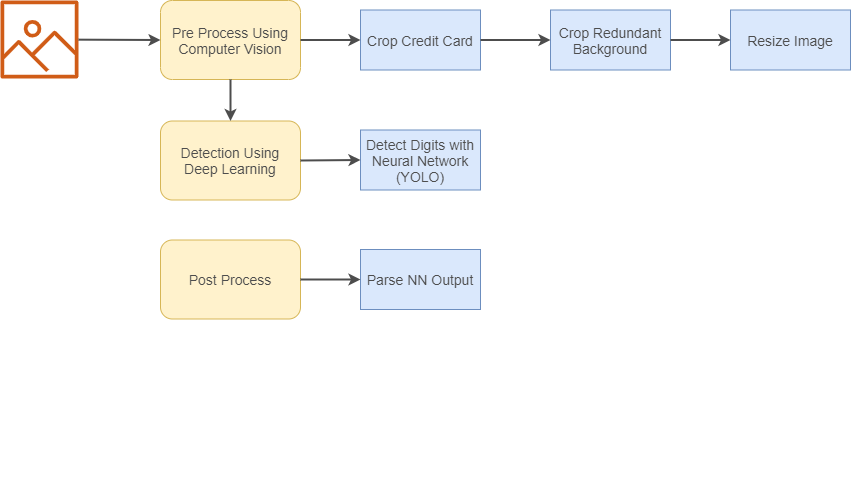

The diagram above was exported from draw.io. Its source (the exported page's mxGraphModel, read from the mxfile embedded in the PNG):
<mxGraphModel dx="2071" dy="587" grid="1" gridSize="10" guides="1" tooltips="1" connect="1" arrows="1" fold="1" page="1" pageScale="1" pageWidth="850" pageHeight="500" math="0" shadow="0">
  <root>
    <mxCell id="0" />
    <mxCell id="1" parent="0" />
    <mxCell id="tBwkZdDVXcfik-ylsm6X-45" value="" style="rounded=0;whiteSpace=wrap;html=1;strokeColor=#FFFFFF;" vertex="1" parent="1">
      <mxGeometry x="-850" width="850" height="500" as="geometry" />
    </mxCell>
    <mxCell id="3_uFaUdtmMmTrQXDUCJk-2" value="" style="outlineConnect=0;fontColor=#232F3E;gradientColor=none;fillColor=#D05C17;strokeColor=none;dashed=0;verticalLabelPosition=bottom;verticalAlign=top;align=center;html=1;fontSize=12;fontStyle=0;aspect=fixed;pointerEvents=1;shape=mxgraph.aws4.container_registry_image;" parent="1" vertex="1">
      <mxGeometry x="-850" width="78" height="78" as="geometry" />
    </mxCell>
    <mxCell id="3_uFaUdtmMmTrQXDUCJk-3" value="&lt;font color=&quot;#4d4d4d&quot; style=&quot;font-size: 14px&quot;&gt;Crop Credit Card&lt;/font&gt;" style="rounded=0;whiteSpace=wrap;html=1;fillColor=#dae8fc;strokeColor=#6c8ebf;" parent="1" vertex="1">
      <mxGeometry x="-490" y="9.5" width="120" height="60" as="geometry" />
    </mxCell>
    <mxCell id="3_uFaUdtmMmTrQXDUCJk-4" value="&lt;font style=&quot;font-size: 14px&quot; color=&quot;#4d4d4d&quot;&gt;Crop Redundant Background&lt;/font&gt;" style="rounded=0;whiteSpace=wrap;html=1;fillColor=#dae8fc;strokeColor=#6c8ebf;" parent="1" vertex="1">
      <mxGeometry x="-300" y="9.5" width="120" height="60" as="geometry" />
    </mxCell>
    <mxCell id="3_uFaUdtmMmTrQXDUCJk-5" value="&lt;font color=&quot;#4d4d4d&quot;&gt;&lt;span style=&quot;font-size: 14px&quot;&gt;Resize Image&lt;/span&gt;&lt;/font&gt;" style="rounded=0;whiteSpace=wrap;html=1;fillColor=#dae8fc;strokeColor=#6c8ebf;" parent="1" vertex="1">
      <mxGeometry x="-120" y="9.5" width="120" height="60" as="geometry" />
    </mxCell>
    <mxCell id="3_uFaUdtmMmTrQXDUCJk-6" value="&lt;span style=&quot;color: rgb(77 , 77 , 77) ; font-size: 14px&quot;&gt;Detect Digits with Neural Network&lt;br&gt;(YOLO)&lt;br&gt;&lt;/span&gt;" style="rounded=0;whiteSpace=wrap;html=1;fillColor=#dae8fc;strokeColor=#6c8ebf;" parent="1" vertex="1">
      <mxGeometry x="-490" y="129.5" width="120" height="60" as="geometry" />
    </mxCell>
    <mxCell id="3_uFaUdtmMmTrQXDUCJk-8" value="&lt;font color=&quot;#4d4d4d&quot;&gt;&lt;span style=&quot;font-size: 14px&quot;&gt;Parse NN Output&lt;/span&gt;&lt;/font&gt;" style="rounded=0;whiteSpace=wrap;html=1;fillColor=#dae8fc;strokeColor=#6c8ebf;" parent="1" vertex="1">
      <mxGeometry x="-490" y="249" width="120" height="60" as="geometry" />
    </mxCell>
    <mxCell id="3_uFaUdtmMmTrQXDUCJk-26" value="&lt;font color=&quot;#4d4d4d&quot; style=&quot;font-size: 14px&quot;&gt;Pre Process Using Computer Vision&lt;/font&gt;" style="rounded=1;whiteSpace=wrap;html=1;fillColor=#fff2cc;strokeColor=#d6b656;" parent="1" vertex="1">
      <mxGeometry x="-690" width="140" height="79" as="geometry" />
    </mxCell>
    <mxCell id="3_uFaUdtmMmTrQXDUCJk-28" value="&lt;font color=&quot;#4d4d4d&quot;&gt;&lt;span style=&quot;font-size: 14px&quot;&gt;Detection Using&lt;br&gt;Deep Learning&lt;/span&gt;&lt;/font&gt;" style="rounded=1;whiteSpace=wrap;html=1;fillColor=#fff2cc;strokeColor=#d6b656;" parent="1" vertex="1">
      <mxGeometry x="-690" y="120.5" width="140" height="79" as="geometry" />
    </mxCell>
    <mxCell id="3_uFaUdtmMmTrQXDUCJk-29" value="&lt;font color=&quot;#4d4d4d&quot;&gt;&lt;span style=&quot;font-size: 14px&quot;&gt;Post Process&lt;/span&gt;&lt;/font&gt;" style="rounded=1;whiteSpace=wrap;html=1;fillColor=#fff2cc;strokeColor=#d6b656;" parent="1" vertex="1">
      <mxGeometry x="-690" y="239.5" width="140" height="79" as="geometry" />
    </mxCell>
    <mxCell id="3_uFaUdtmMmTrQXDUCJk-44" value="" style="endArrow=classic;html=1;strokeColor=#4D4D4D;strokeWidth=2;entryX=0;entryY=0.5;entryDx=0;entryDy=0;" parent="1" source="3_uFaUdtmMmTrQXDUCJk-2" target="3_uFaUdtmMmTrQXDUCJk-26" edge="1">
      <mxGeometry width="50" height="50" relative="1" as="geometry">
        <mxPoint x="-720" y="139.5" as="sourcePoint" />
        <mxPoint x="-670" y="89.5" as="targetPoint" />
      </mxGeometry>
    </mxCell>
    <mxCell id="3_uFaUdtmMmTrQXDUCJk-45" value="" style="endArrow=classic;html=1;strokeColor=#4D4D4D;strokeWidth=2;exitX=1;exitY=0.5;exitDx=0;exitDy=0;entryX=0;entryY=0.5;entryDx=0;entryDy=0;" parent="1" source="3_uFaUdtmMmTrQXDUCJk-26" target="3_uFaUdtmMmTrQXDUCJk-3" edge="1">
      <mxGeometry width="50" height="50" relative="1" as="geometry">
        <mxPoint x="-350" y="319.5" as="sourcePoint" />
        <mxPoint x="-300" y="269.5" as="targetPoint" />
      </mxGeometry>
    </mxCell>
    <mxCell id="3_uFaUdtmMmTrQXDUCJk-46" value="" style="endArrow=classic;html=1;strokeColor=#4D4D4D;strokeWidth=2;exitX=1;exitY=0.5;exitDx=0;exitDy=0;entryX=0;entryY=0.5;entryDx=0;entryDy=0;" parent="1" source="3_uFaUdtmMmTrQXDUCJk-3" target="3_uFaUdtmMmTrQXDUCJk-4" edge="1">
      <mxGeometry width="50" height="50" relative="1" as="geometry">
        <mxPoint x="-350" y="319.5" as="sourcePoint" />
        <mxPoint x="-300" y="269.5" as="targetPoint" />
      </mxGeometry>
    </mxCell>
    <mxCell id="3_uFaUdtmMmTrQXDUCJk-47" value="" style="endArrow=classic;html=1;strokeColor=#4D4D4D;strokeWidth=2;exitX=1;exitY=0.5;exitDx=0;exitDy=0;entryX=0;entryY=0.5;entryDx=0;entryDy=0;" parent="1" source="3_uFaUdtmMmTrQXDUCJk-4" target="3_uFaUdtmMmTrQXDUCJk-5" edge="1">
      <mxGeometry width="50" height="50" relative="1" as="geometry">
        <mxPoint x="-170" y="89.5" as="sourcePoint" />
        <mxPoint x="-100" y="89.5" as="targetPoint" />
      </mxGeometry>
    </mxCell>
    <mxCell id="3_uFaUdtmMmTrQXDUCJk-48" value="" style="endArrow=classic;html=1;strokeColor=#4D4D4D;strokeWidth=2;exitX=0.5;exitY=1;exitDx=0;exitDy=0;" parent="1" source="3_uFaUdtmMmTrQXDUCJk-26" target="3_uFaUdtmMmTrQXDUCJk-28" edge="1">
      <mxGeometry width="50" height="50" relative="1" as="geometry">
        <mxPoint x="-580" y="99.5" as="sourcePoint" />
        <mxPoint x="-510" y="99.5" as="targetPoint" />
      </mxGeometry>
    </mxCell>
    <mxCell id="3_uFaUdtmMmTrQXDUCJk-49" value="" style="endArrow=classic;html=1;strokeColor=#4D4D4D;strokeWidth=2;exitX=1;exitY=0.5;exitDx=0;exitDy=0;entryX=0;entryY=0.5;entryDx=0;entryDy=0;" parent="1" source="3_uFaUdtmMmTrQXDUCJk-28" target="3_uFaUdtmMmTrQXDUCJk-6" edge="1">
      <mxGeometry width="50" height="50" relative="1" as="geometry">
        <mxPoint x="-510" y="139.5" as="sourcePoint" />
        <mxPoint x="-440" y="139.5" as="targetPoint" />
      </mxGeometry>
    </mxCell>
    <mxCell id="3_uFaUdtmMmTrQXDUCJk-50" value="" style="endArrow=classic;html=1;strokeColor=#4D4D4D;strokeWidth=2;exitX=1;exitY=0.5;exitDx=0;exitDy=0;entryX=0;entryY=0.5;entryDx=0;entryDy=0;" parent="1" source="3_uFaUdtmMmTrQXDUCJk-29" target="3_uFaUdtmMmTrQXDUCJk-8" edge="1">
      <mxGeometry width="50" height="50" relative="1" as="geometry">
        <mxPoint x="-490" y="209.5" as="sourcePoint" />
        <mxPoint x="-420" y="209.5" as="targetPoint" />
      </mxGeometry>
    </mxCell>
  </root>
</mxGraphModel>